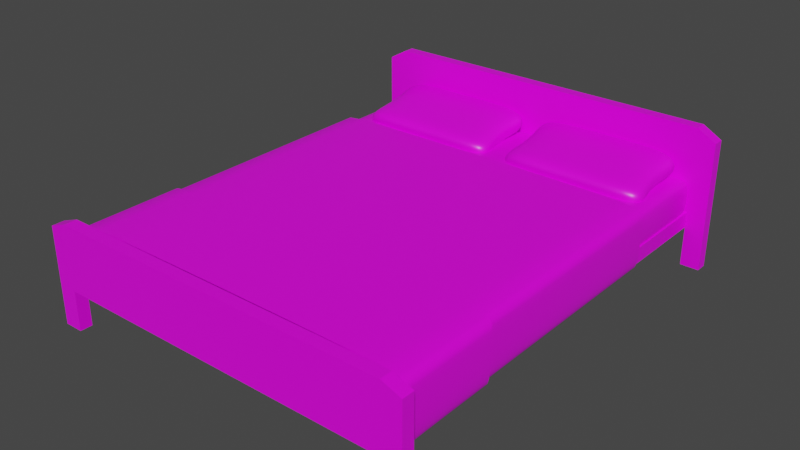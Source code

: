 # Source: ParentsBed.blend  (saved by Blender 3.2.14; exported with 4.5.12 LTS)
import bpy
from mathutils import Matrix  # noqa: F401  (used for matrix-valued properties, if any)

bpy.ops.wm.read_factory_settings(use_empty=True)
scene = bpy.context.scene
scene.name = 'Scene'

# ---- collections
col_collection = bpy.data.collections.new('Collection'); scene.collection.children.link(col_collection)

# ---- images (referenced by path relative to the original .blend; pixels are not part of the script)
import os
ASSET_DIR = os.environ.get("B2B_ASSET_DIR", "")  # directory of the original .blend (textures are referenced by path, not embedded)
HERE = os.path.dirname(os.path.abspath(__file__))  # packed textures are extracted next to this script under _unpacked/

def load_image(name, relpath, width, height, colorspace="sRGB"):
    """Load a texture the original file referenced (path relative to the .blend, or extracted next to this script)."""
    p = next((c for c in (os.path.join(HERE, relpath), os.path.join(ASSET_DIR, relpath)) if relpath and os.path.exists(c)), "")
    if p:
        img = bpy.data.images.load(p, check_existing=True)
        img.name = name
    else:  # same state as the original file: an image datablock whose file is absent (Cycles renders it pink)
        img = bpy.data.images.new(name, width, height)
        img.source = "FILE"
        img.filepath = "//" + (relpath or name)
    img.colorspace_settings.name = colorspace
    return img
img_untitled = load_image('Untitled', '', 1024, 1024, 'sRGB')

# ---- materials (node trees are filled in below, after node groups)
mat_material = bpy.data.materials.new('Material')
mat_material.alpha_threshold = 0.0
mat_material.use_transparent_shadow = False
mat_material.line_color = (0.0, 0.0, 0.0, 1.0)

# ---- material node trees
mat_material.use_nodes = True; mat_material.node_tree.nodes.clear()
_N = mat_material.node_tree.nodes; _L = mat_material.node_tree.links
n0 = _N.new('ShaderNodeOutputMaterial'); n0.name = 'Material Output'; n0.location = (300, 300)
n1 = _N.new('ShaderNodeBsdfPrincipled'); n1.name = 'Principled BSDF'; n1.location = (10, 300)
n1.distribution = 'GGX'
n1.subsurface_method = 'RANDOM_WALK_SKIN'
n1.inputs[2].default_value = 0.4
n1.inputs[3].default_value = 1.45
n1.inputs[27].default_value = (0.0, 0.0, 0.0, 1.0)
n1.inputs[28].default_value = 1.0
n2 = _N.new('ShaderNodeTexImage'); n2.name = 'Image Texture'; n2.location = (-280, 280)
n2.image = img_untitled
_L.new(n1.outputs[0], n0.inputs[0])
_L.new(n2.outputs[0], n1.inputs[0])
n0.is_active_output = True

# ---- world
world_world = bpy.data.worlds.new('World'); scene.world = world_world
world_world.use_nodes = True; world_world.node_tree.nodes.clear()
_N = world_world.node_tree.nodes; _L = world_world.node_tree.links
n0 = _N.new('ShaderNodeOutputWorld'); n0.name = 'World Output'; n0.location = (300, 300)
n1 = _N.new('ShaderNodeBackground'); n1.name = 'Background'; n1.location = (10, 300)
n1.inputs[0].default_value = (0.05088, 0.05088, 0.05088, 1.0)
_L.new(n1.outputs[0], n0.inputs[0])
n0.is_active_output = True
world_world.color = (0.05088, 0.05088, 0.05088)
world_world.use_sun_shadow = False
world_world.sun_shadow_jitter_overblur = 0.0

# ---- meshes
me_cube = bpy.data.meshes.new('Cube')
me_cube.from_pydata([(-0.72, -0.9, 0.1656), (-0.72, -0.9, 0.2298), (-0.72, 0.9, 0.1656), (-0.72, 0.9, 0.2298), (0.72, -0.9, 0.1656), (0.72, -0.9, 0.2298), (0.72, 0.9, 0.1656), (0.72, 0.9, 0.2298), (-0.72, -0.9517, 0.1656), (-0.72, -0.9517, 0.2298), (0.72, -0.9517, 0.2298), (0.72, -0.9517, 0.1656), (-0.72, 0.9481, 0.2298), (-0.72, 0.9481, 0.1656), (0.72, 0.9481, 0.1656), (0.72, 0.9481, 0.2298), (-0.7998, -0.9, 0.1656), (-0.7998, -0.9, 0.2298), (-0.7998, 0.9, 0.2298), (-0.7998, 0.9, 0.1656), (0.7998, 0.9, 0.2298), (0.7998, 0.9, 0.1656), (0.7998, -0.9, 0.2298), (0.7998, -0.9, 0.1656), (-0.7998, -0.9517, 0.1656), (-0.7998, -0.9517, 0.2298), (0.7998, -0.9517, 0.2298), (0.7998, -0.9517, 0.1656), (-0.7998, 0.9481, 0.2298), (-0.7998, 0.9481, 0.1656), (0.7998, 0.9481, 0.2298), (0.7998, 0.9481, 0.1656), (-0.72, 0.9, 0.59), (0.72, 0.9, 0.59), (0.72, -0.9, 0.4333), (-0.72, -0.9, 0.4333), (0.72, -0.9517, 0.4333), (-0.72, -0.9517, 0.4333), (-0.72, 0.9481, 0.59), (0.72, 0.9481, 0.59), (0.7998, -0.9, 0.4035), (0.7998, -0.9517, 0.4035), (-0.7998, -0.9517, 0.4035), (-0.7998, -0.9, 0.4035), (0.7998, 0.9, 0.5444), (0.7998, 0.9481, 0.5444), (-0.7998, 0.9481, 0.5444), (-0.7998, 0.9, 0.5444), (0.72, -0.9517, -0.001102), (0.72, -0.9, -0.001102), (-0.72, -0.9, -0.001102), (-0.72, -0.9517, -0.001102), (-0.72, 0.9481, -0.001102), (-0.72, 0.9, -0.001102), (0.72, 0.9, -0.001102), (0.72, 0.9481, -0.001102), (0.7998, -0.9517, -0.001102), (0.7998, -0.9, -0.001102), (-0.7998, -0.9, -0.001102), (-0.7998, -0.9517, -0.001102), (-0.7998, 0.9481, -0.001102), (-0.7998, 0.9, -0.001102), (0.7998, 0.9, -0.001102), (0.7998, 0.9481, -0.001102)], [], [(0, 1, 3, 2), (10, 26, 41, 36), (6, 7, 5, 4), (4, 5, 22, 23), (7, 3, 1, 5), (11, 10, 9, 8), (5, 1, 35, 34), (20, 30, 45, 44), (13, 12, 15, 14), (1, 0, 16, 17), (14, 15, 30, 31), (23, 22, 26, 27), (17, 16, 24, 25), (19, 18, 28, 29), (20, 21, 31, 30), (1, 17, 43, 35), (0, 8, 51, 50), (18, 3, 32, 47), (2, 3, 18, 19), (11, 4, 49, 48), (16, 0, 50, 58), (12, 28, 46, 38), (8, 9, 25, 24), (14, 31, 63, 55), (12, 13, 29, 28), (10, 11, 27, 26), (7, 6, 21, 20), (32, 33, 39, 38), (34, 36, 41, 40), (34, 35, 37, 36), (39, 33, 44, 45), (32, 38, 46, 47), (37, 35, 43, 42), (28, 18, 47, 46), (26, 22, 40, 41), (22, 5, 34, 40), (3, 7, 33, 32), (25, 9, 37, 42), (7, 20, 44, 33), (30, 15, 39, 45), (15, 12, 38, 39), (17, 25, 42, 43), (9, 10, 36, 37), (2, 19, 61, 53), (13, 2, 53, 52), (8, 24, 59, 51), (6, 14, 55, 54), (19, 29, 60, 61), (29, 13, 52, 60), (23, 27, 56, 57), (4, 23, 57, 49), (31, 21, 62, 63), (24, 16, 58, 59), (21, 6, 54, 62), (27, 11, 48, 56)])
_uv = me_cube.uv_layers.new(name='UVMap')
_uv.uv.foreach_set('vector', [0.0001825, 0.0001825, 0.0197, 0.0001825, 0.0197, 0.5469, 0.0001825, 0.5469, 0.8986, 0.4618, 0.8986, 0.4861, 0.8459, 0.4861, 0.8368, 0.4618, 0.4766, 0.5469, 0.4571, 0.5469, 0.4571, 0.0001836, 0.4766, 0.0001836, 0.4618, 0.6286, 0.4618, 0.6091, 0.4861, 0.6091, 0.4861, 0.6286, 0.4571, 0.5469, 0.0197, 0.5469, 0.0197, 0.0001825, 0.4571, 0.0001836, 0.9181, 0.4618, 0.8986, 0.4618, 0.8986, 0.02444, 0.9181, 0.02444, 0.4618, 0.6091, 0.02444, 0.6091, 0.02444, 0.5473, 0.4618, 0.5473, 0.9691, 0.07033, 0.9837, 0.07033, 0.9837, 0.1659, 0.9691, 0.1659, 0.6059, 0.4618, 0.5864, 0.4618, 0.5864, 0.02444, 0.6059, 0.02444, 0.02444, 0.6091, 0.02444, 0.6286, 0.0001825, 0.6286, 0.0001825, 0.6091, 0.6059, 0.02444, 0.5864, 0.02444, 0.5864, 0.0001825, 0.6059, 0.0001825, 0.9841, 0.6845, 0.9841, 0.665, 0.9998, 0.665, 0.9998, 0.6845, 0.9841, 0.07033, 0.9841, 0.05081, 0.9998, 0.05081, 0.9998, 0.07033, 0.9691, 0.7742, 0.9691, 0.7547, 0.9837, 0.7547, 0.9837, 0.7742, 0.9691, 0.07033, 0.9691, 0.05081, 0.9837, 0.05081, 0.9837, 0.07033, 0.02444, 0.6091, 0.0001825, 0.6091, 0.0001825, 0.5564, 0.02444, 0.5473, 0.9181, 0.04015, 0.9181, 0.02444, 0.9688, 0.02444, 0.9688, 0.04015, 0.7663, 0.0001825, 0.7663, 0.02444, 0.6569, 0.02444, 0.6708, 0.0001826, 0.7858, 0.02444, 0.7663, 0.02444, 0.7663, 0.0001825, 0.7858, 0.0001826, 0.9181, 0.4618, 0.9181, 0.4461, 0.9688, 0.4461, 0.9688, 0.4618, 0.0001825, 0.6286, 0.02444, 0.6286, 0.02444, 0.6792, 0.0001825, 0.6792, 0.5864, 0.4618, 0.5864, 0.4861, 0.4908, 0.4861, 0.477, 0.4618, 0.9181, 0.02444, 0.8986, 0.02444, 0.8986, 0.0001825, 0.9181, 0.0001825, 0.6059, 0.02444, 0.6059, 0.0001825, 0.6565, 0.0001826, 0.6565, 0.02444, 0.5864, 0.4618, 0.6059, 0.4618, 0.6059, 0.4861, 0.5864, 0.4861, 0.8986, 0.4618, 0.9181, 0.4618, 0.9181, 0.4861, 0.8986, 0.4861, 0.7663, 0.4618, 0.7858, 0.4618, 0.7858, 0.4861, 0.7663, 0.4861, 0.9691, 0.6312, 0.9691, 0.1938, 0.9837, 0.1938, 0.9837, 0.6312, 0.9841, 0.5864, 0.9998, 0.5864, 0.9998, 0.6122, 0.9841, 0.6122, 0.9841, 0.5864, 0.9841, 0.149, 0.9998, 0.149, 0.9998, 0.5864, 0.9837, 0.1938, 0.9691, 0.1938, 0.9691, 0.1659, 0.9837, 0.1659, 0.9691, 0.6312, 0.9837, 0.6312, 0.9837, 0.6591, 0.9691, 0.6591, 0.9998, 0.149, 0.9841, 0.149, 0.9841, 0.1231, 0.9998, 0.1231, 0.9837, 0.7547, 0.9691, 0.7547, 0.9691, 0.6591, 0.9837, 0.6591, 0.9998, 0.665, 0.9841, 0.665, 0.9841, 0.6122, 0.9998, 0.6122, 0.4861, 0.6091, 0.4618, 0.6091, 0.4618, 0.5473, 0.4861, 0.5564, 0.7663, 0.02444, 0.7663, 0.4618, 0.6569, 0.4618, 0.6569, 0.02444, 0.8986, 0.0001825, 0.8986, 0.02444, 0.8368, 0.02444, 0.8459, 0.0001825, 0.7663, 0.4618, 0.7663, 0.4861, 0.6708, 0.4861, 0.6569, 0.4618, 0.5864, 0.0001825, 0.5864, 0.02444, 0.477, 0.02444, 0.4908, 0.0001825, 0.5864, 0.02444, 0.5864, 0.4618, 0.477, 0.4618, 0.477, 0.02444, 0.9841, 0.07033, 0.9998, 0.07033, 0.9998, 0.1231, 0.9841, 0.1231, 0.8986, 0.02444, 0.8986, 0.4618, 0.8368, 0.4618, 0.8368, 0.02444, 0.7858, 0.02444, 0.7858, 0.0001826, 0.8365, 0.0001825, 0.8365, 0.02444, 0.6059, 0.4618, 0.6059, 0.4472, 0.6565, 0.4472, 0.6565, 0.4618, 0.9181, 0.02444, 0.9181, 0.0001825, 0.9688, 0.0001825, 0.9688, 0.02444, 0.6059, 0.03905, 0.6059, 0.02444, 0.6565, 0.02444, 0.6565, 0.03905, 0.9691, 0.7742, 0.9837, 0.7742, 0.9837, 0.8248, 0.9691, 0.8248, 0.6059, 0.4861, 0.6059, 0.4618, 0.6565, 0.4618, 0.6565, 0.4861, 0.9841, 0.6845, 0.9998, 0.6845, 0.9998, 0.7351, 0.9841, 0.7351, 0.4618, 0.6286, 0.4861, 0.6286, 0.4861, 0.6792, 0.4618, 0.6792, 0.9837, 0.05081, 0.9691, 0.05081, 0.9691, 0.0001825, 0.9837, 0.0001825, 0.9998, 0.05081, 0.9841, 0.05081, 0.9841, 0.0001825, 0.9998, 0.0001825, 0.7858, 0.4861, 0.7858, 0.4618, 0.8365, 0.4618, 0.8365, 0.4861, 0.9181, 0.4861, 0.9181, 0.4618, 0.9688, 0.4618, 0.9688, 0.4861])
me_cube.materials.append(mat_material)
me_cube.use_remesh_fix_poles = True
me_cube.use_remesh_preserve_attributes = False
me_cube.update()
me_cube_001 = bpy.data.meshes.new('Cube.001')
me_cube_001.from_pydata([(-1.389, -0.9, 1.939), (-1.389, -0.9, 3.739), (-1.389, 0.9, 1.939), (-1.389, 0.9, 3.739), (1.389, -0.9, 1.939), (1.389, -0.9, 3.739), (1.389, 0.9, 1.939), (1.389, 0.9, 3.739), (-1.389, 0.8784, 1.939), (-1.389, -0.8784, 1.939), (-1.389, -0.8784, 3.739), (-1.389, 0.8784, 3.739), (1.389, -0.8784, 1.939), (1.389, 0.8784, 1.939), (1.389, 0.8784, 3.739), (1.389, -0.8784, 3.739), (1.323, 0.9, 1.939), (-1.323, 0.9, 1.939), (-1.323, 0.9, 3.739), (1.323, 0.9, 3.739), (-1.323, -0.9, 1.939), (1.323, -0.9, 1.939), (1.323, -0.9, 3.739), (-1.323, -0.9, 3.739), (-1.323, 0.8784, 3.739), (1.323, 0.8784, 3.739), (-1.323, -0.8784, 3.739), (1.323, -0.8784, 3.739), (1.323, 0.8784, 1.939), (-1.323, 0.8784, 1.939), (1.323, -0.8784, 1.939), (-1.323, -0.8784, 1.939)], [], [(8, 11, 3, 2), (16, 19, 7, 6), (12, 15, 5, 4), (20, 23, 1, 0), (30, 12, 4, 21), (26, 10, 1, 23), (18, 3, 11, 24), (24, 11, 10, 26), (16, 6, 13, 28), (28, 13, 12, 30), (6, 7, 14, 13), (13, 14, 15, 12), (0, 1, 10, 9), (9, 10, 11, 8), (8, 29, 31, 9), (2, 17, 29, 8), (17, 16, 28, 29), (14, 25, 27, 15), (25, 24, 26, 27), (7, 19, 25, 14), (19, 18, 24, 25), (15, 27, 22, 5), (27, 26, 23, 22), (9, 31, 20, 0), (31, 30, 21, 20), (4, 5, 22, 21), (21, 22, 23, 20), (2, 3, 18, 17), (17, 18, 19, 16)])
me_cube_001.polygons.foreach_set('use_smooth', [True] * 29)
_uv = me_cube_001.uv_layers.new(name='UVMap')
_uv.uv.foreach_set('vector', [0.04786, 0.02587, 0.2272, 0.3251, 0.2218, 0.3263, 0.04364, 0.03199, 0.01674, 0.9422, 0.2408, 0.6514, 0.2456, 0.6648, 0.03779, 0.9391, 0.7196, 0.9741, 0.5402, 0.6749, 0.5457, 0.6737, 0.7238, 0.968, 0.7507, 0.05774, 0.5267, 0.3486, 0.5218, 0.3352, 0.7297, 0.0609, 0.7674, 0.9999, 0.7196, 0.9741, 0.7238, 0.968, 0.7515, 0.9762, 0.521, 0.3494, 0.5163, 0.3346, 0.5218, 0.3352, 0.5267, 0.3486, 0.2174, 0.339, 0.2218, 0.3263, 0.2272, 0.3251, 0.2232, 0.3396, 0.2232, 0.3396, 0.2272, 0.3251, 0.5163, 0.3346, 0.521, 0.3494, 0.01674, 0.9422, 0.03779, 0.9391, 0.04308, 0.946, 9.071e-05, 0.9671, 9.071e-05, 0.9671, 0.04308, 0.946, 0.7196, 0.9741, 0.7674, 0.9999, 0.03779, 0.9391, 0.2456, 0.6648, 0.2511, 0.6654, 0.04308, 0.946, 0.04308, 0.946, 0.2511, 0.6654, 0.5402, 0.6749, 0.7196, 0.9741, 0.7297, 0.0609, 0.5218, 0.3352, 0.5163, 0.3346, 0.7244, 0.05398, 0.7244, 0.05398, 0.5163, 0.3346, 0.2272, 0.3251, 0.04786, 0.02587, 0.04786, 0.02587, 8.759e-05, 8.759e-05, 0.7674, 0.03292, 0.7244, 0.05398, 0.04364, 0.03199, 0.01601, 0.02377, 8.759e-05, 8.759e-05, 0.04786, 0.02587, 0.01601, 0.02377, 0.01674, 0.9422, 9.071e-05, 0.9671, 8.759e-05, 8.759e-05, 0.2511, 0.6654, 0.2464, 0.6506, 0.5443, 0.6604, 0.5402, 0.6749, 0.2464, 0.6506, 0.2232, 0.3396, 0.521, 0.3494, 0.5443, 0.6604, 0.2456, 0.6648, 0.2408, 0.6514, 0.2464, 0.6506, 0.2511, 0.6654, 0.2408, 0.6514, 0.2174, 0.339, 0.2232, 0.3396, 0.2464, 0.6506, 0.5402, 0.6749, 0.5443, 0.6604, 0.5501, 0.661, 0.5457, 0.6737, 0.5443, 0.6604, 0.521, 0.3494, 0.5267, 0.3486, 0.5501, 0.661, 0.7244, 0.05398, 0.7674, 0.03292, 0.7507, 0.05774, 0.7297, 0.0609, 0.7674, 0.03292, 0.7674, 0.9999, 0.7515, 0.9762, 0.7507, 0.05774, 0.7238, 0.968, 0.5457, 0.6737, 0.5501, 0.661, 0.7515, 0.9762, 0.7515, 0.9762, 0.5501, 0.661, 0.5267, 0.3486, 0.7507, 0.05774, 0.04364, 0.03199, 0.2218, 0.3263, 0.2174, 0.339, 0.01601, 0.02377, 0.01601, 0.02377, 0.2174, 0.339, 0.2408, 0.6514, 0.01674, 0.9422])
me_cube_001.materials.append(mat_material)
me_cube_001.use_remesh_fix_poles = True
me_cube_001.use_remesh_preserve_attributes = False
me_cube_001.update()
me_cube_003 = bpy.data.meshes.new('Cube.003')
me_cube_003.from_pydata([(0.2571, 3.195, 3.569), (0.2571, 3.195, 5.369), (0.2571, 4.995, 3.569), (0.2571, 4.995, 5.369), (2.057, 3.195, 3.569), (2.057, 3.195, 5.369), (2.057, 4.995, 3.569), (2.057, 4.995, 5.369), (1.457, 4.995, 3.569), (0.8571, 4.995, 3.569), (0.8571, 4.995, 5.369), (1.457, 4.995, 5.369), (0.8571, 3.195, 3.569), (1.457, 3.195, 3.569), (1.457, 3.195, 5.369), (0.8571, 3.195, 5.369), (0.2571, 4.395, 3.569), (0.2571, 3.795, 3.569), (0.2571, 3.795, 5.369), (0.2571, 4.395, 5.369), (2.057, 3.795, 3.569), (2.057, 4.395, 3.569), (2.057, 4.395, 5.369), (2.057, 3.795, 5.369), (1.457, 4.395, 5.369), (1.457, 3.795, 5.369), (0.8571, 4.395, 5.369), (0.8571, 3.795, 5.369), (0.8571, 4.395, 3.569), (0.8571, 3.795, 3.569), (1.457, 4.395, 3.569), (1.457, 3.795, 3.569), (0.02337, 3.195, 4.469), (0.02337, 4.995, 4.469), (2.291, 4.995, 4.469), (2.291, 3.195, 4.469), (1.535, 3.195, 4.469), (0.7792, 3.195, 4.469), (0.7792, 4.995, 4.469), (1.535, 4.995, 4.469), (2.101, 4.395, 4.469), (2.101, 3.795, 4.469), (0.2135, 3.795, 4.469), (0.2135, 4.395, 4.469), (-1.987, 3.195, 3.569), (-1.987, 3.195, 5.369), (-1.987, 4.995, 3.569), (-1.987, 4.995, 5.369), (-0.1867, 3.195, 3.569), (-0.1867, 3.195, 5.369), (-0.1867, 4.995, 3.569), (-0.1867, 4.995, 5.369), (-0.7867, 4.995, 3.569), (-1.387, 4.995, 3.569), (-1.387, 4.995, 5.369), (-0.7867, 4.995, 5.369), (-1.387, 3.195, 3.569), (-0.7867, 3.195, 3.569), (-0.7867, 3.195, 5.369), (-1.387, 3.195, 5.369), (-1.987, 4.395, 3.569), (-1.987, 3.795, 3.569), (-1.987, 3.795, 5.369), (-1.987, 4.395, 5.369), (-0.1867, 3.795, 3.569), (-0.1867, 4.395, 3.569), (-0.1867, 4.395, 5.369), (-0.1867, 3.795, 5.369), (-0.7867, 4.395, 5.369), (-0.7867, 3.795, 5.369), (-1.387, 4.395, 5.369), (-1.387, 3.795, 5.369), (-1.387, 4.395, 3.569), (-1.387, 3.795, 3.569), (-0.7867, 4.395, 3.569), (-0.7867, 3.795, 3.569), (-2.22, 3.195, 4.469), (-2.22, 4.995, 4.469), (0.04707, 4.995, 4.469), (0.04707, 3.195, 4.469), (-0.7088, 3.195, 4.469), (-1.465, 3.195, 4.469), (-1.465, 4.995, 4.469), (-0.7088, 4.995, 4.469), (-0.1431, 4.395, 4.469), (-0.1431, 3.795, 4.469), (-2.03, 3.795, 4.469), (-2.03, 4.395, 4.469)], [], [(43, 19, 3, 33), (39, 11, 7, 34), (41, 23, 5, 35), (37, 15, 1, 32), (31, 20, 4, 13), (27, 18, 1, 15), (23, 25, 14, 5), (25, 27, 15, 14), (17, 29, 12, 0), (29, 31, 13, 12), (35, 5, 14, 36), (36, 14, 15, 37), (33, 3, 10, 38), (38, 10, 11, 39), (9, 8, 30, 28), (28, 30, 31, 29), (2, 9, 28, 16), (16, 28, 29, 17), (11, 10, 26, 24), (24, 26, 27, 25), (7, 11, 24, 22), (22, 24, 25, 23), (10, 3, 19, 26), (26, 19, 18, 27), (8, 6, 21, 30), (30, 21, 20, 31), (34, 7, 22, 40), (40, 22, 23, 41), (32, 1, 18, 42), (42, 18, 19, 43), (17, 42, 43, 16), (0, 32, 42, 17), (21, 40, 41, 20), (6, 34, 40, 21), (9, 38, 39, 8), (2, 33, 38, 9), (13, 36, 37, 12), (4, 35, 36, 13), (12, 37, 32, 0), (20, 41, 35, 4), (8, 39, 34, 6), (16, 43, 33, 2), (87, 63, 47, 77), (83, 55, 51, 78), (85, 67, 49, 79), (81, 59, 45, 76), (75, 64, 48, 57), (71, 62, 45, 59), (67, 69, 58, 49), (69, 71, 59, 58), (61, 73, 56, 44), (73, 75, 57, 56), (79, 49, 58, 80), (80, 58, 59, 81), (77, 47, 54, 82), (82, 54, 55, 83), (53, 52, 74, 72), (72, 74, 75, 73), (46, 53, 72, 60), (60, 72, 73, 61), (55, 54, 70, 68), (68, 70, 71, 69), (51, 55, 68, 66), (66, 68, 69, 67), (54, 47, 63, 70), (70, 63, 62, 71), (52, 50, 65, 74), (74, 65, 64, 75), (78, 51, 66, 84), (84, 66, 67, 85), (76, 45, 62, 86), (86, 62, 63, 87), (61, 86, 87, 60), (44, 76, 86, 61), (65, 84, 85, 64), (50, 78, 84, 65), (53, 82, 83, 52), (46, 77, 82, 53), (57, 80, 81, 56), (48, 79, 80, 57), (56, 81, 76, 44), (64, 85, 79, 48), (52, 83, 78, 50), (60, 87, 77, 46)])
me_cube_003.polygons.foreach_set('use_smooth', [True] * 84)
_uv = me_cube_003.uv_layers.new(name='UVMap')
_uv.uv.foreach_set('vector', [0.5, 0.1667, 0.625, 0.1667, 0.625, 0.25, 0.5, 0.25, 0.5, 0.4167, 0.625, 0.4167, 0.625, 0.5, 0.5, 0.5, 0.5, 0.6667, 0.625, 0.6667, 0.625, 0.75, 0.5, 0.75, 0.5, 0.9167, 0.625, 0.9167, 0.625, 1.0, 0.5, 1.0, 0.2917, 0.6667, 0.375, 0.6667, 0.375, 0.75, 0.2917, 0.75, 0.7917, 0.6667, 0.875, 0.6667, 0.875, 0.75, 0.7917, 0.75, 0.625, 0.6667, 0.7083, 0.6667, 0.7083, 0.75, 0.625, 0.75, 0.7083, 0.6667, 0.7917, 0.6667, 0.7917, 0.75, 0.7083, 0.75, 0.125, 0.6667, 0.2083, 0.6667, 0.2083, 0.75, 0.125, 0.75, 0.2083, 0.6667, 0.2917, 0.6667, 0.2917, 0.75, 0.2083, 0.75, 0.5, 0.75, 0.625, 0.75, 0.625, 0.8333, 0.5, 0.8333, 0.5, 0.8333, 0.625, 0.8333, 0.625, 0.9167, 0.5, 0.9167, 0.5, 0.25, 0.625, 0.25, 0.625, 0.3333, 0.5, 0.3333, 0.5, 0.3333, 0.625, 0.3333, 0.625, 0.4167, 0.5, 0.4167, 0.2083, 0.5, 0.2917, 0.5, 0.2917, 0.5833, 0.2083, 0.5833, 0.2083, 0.5833, 0.2917, 0.5833, 0.2917, 0.6667, 0.2083, 0.6667, 0.125, 0.5, 0.2083, 0.5, 0.2083, 0.5833, 0.125, 0.5833, 0.125, 0.5833, 0.2083, 0.5833, 0.2083, 0.6667, 0.125, 0.6667, 0.7083, 0.5, 0.7917, 0.5, 0.7917, 0.5833, 0.7083, 0.5833, 0.7083, 0.5833, 0.7917, 0.5833, 0.7917, 0.6667, 0.7083, 0.6667, 0.625, 0.5, 0.7083, 0.5, 0.7083, 0.5833, 0.625, 0.5833, 0.625, 0.5833, 0.7083, 0.5833, 0.7083, 0.6667, 0.625, 0.6667, 0.7917, 0.5, 0.875, 0.5, 0.875, 0.5833, 0.7917, 0.5833, 0.7917, 0.5833, 0.875, 0.5833, 0.875, 0.6667, 0.7917, 0.6667, 0.2917, 0.5, 0.375, 0.5, 0.375, 0.5833, 0.2917, 0.5833, 0.2917, 0.5833, 0.375, 0.5833, 0.375, 0.6667, 0.2917, 0.6667, 0.5, 0.5, 0.625, 0.5, 0.625, 0.5833, 0.5, 0.5833, 0.5, 0.5833, 0.625, 0.5833, 0.625, 0.6667, 0.5, 0.6667, 0.5, 0.0, 0.625, 0.0, 0.625, 0.08333, 0.5, 0.08333, 0.5, 0.08333, 0.625, 0.08333, 0.625, 0.1667, 0.5, 0.1667, 0.375, 0.08333, 0.5, 0.08333, 0.5, 0.1667, 0.375, 0.1667, 0.375, 0.0, 0.5, 0.0, 0.5, 0.08333, 0.375, 0.08333, 0.375, 0.5833, 0.5, 0.5833, 0.5, 0.6667, 0.375, 0.6667, 0.375, 0.5, 0.5, 0.5, 0.5, 0.5833, 0.375, 0.5833, 0.375, 0.3333, 0.5, 0.3333, 0.5, 0.4167, 0.375, 0.4167, 0.375, 0.25, 0.5, 0.25, 0.5, 0.3333, 0.375, 0.3333, 0.375, 0.8333, 0.5, 0.8333, 0.5, 0.9167, 0.375, 0.9167, 0.375, 0.75, 0.5, 0.75, 0.5, 0.8333, 0.375, 0.8333, 0.375, 0.9167, 0.5, 0.9167, 0.5, 1.0, 0.375, 1.0, 0.375, 0.6667, 0.5, 0.6667, 0.5, 0.75, 0.375, 0.75, 0.375, 0.4167, 0.5, 0.4167, 0.5, 0.5, 0.375, 0.5, 0.375, 0.1667, 0.5, 0.1667, 0.5, 0.25, 0.375, 0.25, 0.5, 0.1667, 0.625, 0.1667, 0.625, 0.25, 0.5, 0.25, 0.5, 0.4167, 0.625, 0.4167, 0.625, 0.5, 0.5, 0.5, 0.5, 0.6667, 0.625, 0.6667, 0.625, 0.75, 0.5, 0.75, 0.5, 0.9167, 0.625, 0.9167, 0.625, 1.0, 0.5, 1.0, 0.2917, 0.6667, 0.375, 0.6667, 0.375, 0.75, 0.2917, 0.75, 0.7917, 0.6667, 0.875, 0.6667, 0.875, 0.75, 0.7917, 0.75, 0.625, 0.6667, 0.7083, 0.6667, 0.7083, 0.75, 0.625, 0.75, 0.7083, 0.6667, 0.7917, 0.6667, 0.7917, 0.75, 0.7083, 0.75, 0.125, 0.6667, 0.2083, 0.6667, 0.2083, 0.75, 0.125, 0.75, 0.2083, 0.6667, 0.2917, 0.6667, 0.2917, 0.75, 0.2083, 0.75, 0.5, 0.75, 0.625, 0.75, 0.625, 0.8333, 0.5, 0.8333, 0.5, 0.8333, 0.625, 0.8333, 0.625, 0.9167, 0.5, 0.9167, 0.5, 0.25, 0.625, 0.25, 0.625, 0.3333, 0.5, 0.3333, 0.5, 0.3333, 0.625, 0.3333, 0.625, 0.4167, 0.5, 0.4167, 0.2083, 0.5, 0.2917, 0.5, 0.2917, 0.5833, 0.2083, 0.5833, 0.2083, 0.5833, 0.2917, 0.5833, 0.2917, 0.6667, 0.2083, 0.6667, 0.125, 0.5, 0.2083, 0.5, 0.2083, 0.5833, 0.125, 0.5833, 0.125, 0.5833, 0.2083, 0.5833, 0.2083, 0.6667, 0.125, 0.6667, 0.7083, 0.5, 0.7917, 0.5, 0.7917, 0.5833, 0.7083, 0.5833, 0.7083, 0.5833, 0.7917, 0.5833, 0.7917, 0.6667, 0.7083, 0.6667, 0.625, 0.5, 0.7083, 0.5, 0.7083, 0.5833, 0.625, 0.5833, 0.625, 0.5833, 0.7083, 0.5833, 0.7083, 0.6667, 0.625, 0.6667, 0.7917, 0.5, 0.875, 0.5, 0.875, 0.5833, 0.7917, 0.5833, 0.7917, 0.5833, 0.875, 0.5833, 0.875, 0.6667, 0.7917, 0.6667, 0.2917, 0.5, 0.375, 0.5, 0.375, 0.5833, 0.2917, 0.5833, 0.2917, 0.5833, 0.375, 0.5833, 0.375, 0.6667, 0.2917, 0.6667, 0.5, 0.5, 0.625, 0.5, 0.625, 0.5833, 0.5, 0.5833, 0.5, 0.5833, 0.625, 0.5833, 0.625, 0.6667, 0.5, 0.6667, 0.5, 0.0, 0.625, 0.0, 0.625, 0.08333, 0.5, 0.08333, 0.5, 0.08333, 0.625, 0.08333, 0.625, 0.1667, 0.5, 0.1667, 0.375, 0.08333, 0.5, 0.08333, 0.5, 0.1667, 0.375, 0.1667, 0.375, 0.0, 0.5, 0.0, 0.5, 0.08333, 0.375, 0.08333, 0.375, 0.5833, 0.5, 0.5833, 0.5, 0.6667, 0.375, 0.6667, 0.375, 0.5, 0.5, 0.5, 0.5, 0.5833, 0.375, 0.5833, 0.375, 0.3333, 0.5, 0.3333, 0.5, 0.4167, 0.375, 0.4167, 0.375, 0.25, 0.5, 0.25, 0.5, 0.3333, 0.375, 0.3333, 0.375, 0.8333, 0.5, 0.8333, 0.5, 0.9167, 0.375, 0.9167, 0.375, 0.75, 0.5, 0.75, 0.5, 0.8333, 0.375, 0.8333, 0.375, 0.9167, 0.5, 0.9167, 0.5, 1.0, 0.375, 1.0, 0.375, 0.6667, 0.5, 0.6667, 0.5, 0.75, 0.375, 0.75, 0.375, 0.4167, 0.5, 0.4167, 0.5, 0.5, 0.375, 0.5, 0.375, 0.1667, 0.5, 0.1667, 0.5, 0.25, 0.375, 0.25])
me_cube_003.materials.append(mat_material)
me_cube_003.use_remesh_fix_poles = True
me_cube_003.use_remesh_preserve_attributes = False
me_cube_003.update()
me_plane_001 = bpy.data.meshes.new('Plane.001')
me_plane_001.from_pydata([(-1.585, -1.391, 0.8697), (1.585, -1.391, 0.8697), (-1.585, -0.7314, 0.8697), (1.585, -0.7314, 0.8697), (1.585, -1.391, 0.8356), (1.585, -0.7314, 0.8356), (1.585, -1.391, 0.3453), (1.585, -0.7314, 0.3453), (1.544, -1.391, 0.3061), (1.544, -0.7314, 0.3061), (-1.586, -1.391, 0.8325), (-1.586, -0.7314, 0.8325), (-1.586, -1.391, 0.3453), (-1.586, -0.7314, 0.3453), (-1.532, -1.391, 0.2969), (-1.532, -0.7314, 0.2969), (-1.585, -0.7445, 0.8697), (1.585, -0.7445, 0.8697), (1.585, -0.7445, 0.8356), (1.585, -0.7445, 0.3453), (1.544, -0.7445, 0.3061), (-1.586, -0.7445, 0.8325), (-1.586, -0.7445, 0.3453), (-1.532, -0.7445, 0.2969), (-1.554, -1.39, 0.8642), (1.554, -1.39, 0.8642), (-1.554, 0.8078, 0.8642), (1.554, 0.8078, 0.8642), (1.554, -1.39, 0.8307), (1.554, 0.8078, 0.8307), (1.554, -1.39, 0.35), (1.554, 0.8078, 0.35), (1.513, -1.39, 0.3116), (1.513, 0.8078, 0.3116), (-1.555, -1.39, 0.8277), (-1.555, 0.8078, 0.8277), (-1.555, -1.39, 0.3501), (-1.555, 0.8078, 0.3501), (-1.502, -1.39, 0.3026), (-1.502, 0.8078, 0.3026), (-1.554, 0.7641, 0.8642), (1.554, 0.7641, 0.8642), (1.554, 0.7641, 0.8307), (1.554, 0.7641, 0.35), (1.513, 0.7641, 0.3116), (-1.555, 0.7641, 0.8277), (-1.555, 0.7641, 0.3501), (-1.502, 0.7641, 0.3026)], [], [(16, 17, 3, 2), (17, 1, 4, 18), (18, 4, 6, 19), (19, 6, 8, 20), (16, 2, 11, 21), (21, 11, 13, 22), (22, 13, 15, 23), (12, 22, 23, 14), (10, 21, 22, 12), (0, 16, 21, 10), (7, 19, 20, 9), (5, 18, 19, 7), (3, 17, 18, 5), (0, 1, 17, 16), (40, 41, 27, 26), (41, 25, 28, 42), (42, 28, 30, 43), (43, 30, 32, 44), (40, 26, 35, 45), (45, 35, 37, 46), (46, 37, 39, 47), (36, 46, 47, 38), (34, 45, 46, 36), (24, 40, 45, 34), (31, 43, 44, 33), (29, 42, 43, 31), (27, 41, 42, 29), (24, 25, 41, 40)])
me_plane_001.polygons.foreach_set('use_smooth', [True] * 28)
_uv = me_plane_001.uv_layers.new(name='UVMap')
_uv.uv.foreach_set('vector', [0.1793, 0.8357, 0.1699, 0.1704, 0.1747, 0.1705, 0.1841, 0.8355, 0.1699, 0.1704, 4.291e-05, 0.1559, 0.0007024, 0.1469, 0.1708, 0.16, 0.1708, 0.16, 0.0007024, 0.1469, 0.005985, 0.01535, 0.1797, 0.02345, 0.1797, 0.02345, 0.005985, 0.01535, 0.006683, 4.291e-05, 0.1806, 0.007975, 0.1793, 0.8357, 0.1841, 0.8355, 0.1834, 0.847, 0.1796, 0.8469, 0.1796, 0.8469, 0.1834, 0.847, 0.1822, 0.9807, 0.1787, 0.9807, 0.1787, 0.9807, 0.1822, 0.9807, 0.1819, 1.0, 0.1784, 0.9999, 0.00858, 0.9777, 0.1787, 0.9807, 0.1784, 0.9999, 0.00822, 0.9967, 0.01167, 0.8484, 0.1796, 0.8469, 0.1787, 0.9807, 0.00858, 0.9777, 0.01166, 0.8388, 0.1793, 0.8357, 0.1796, 0.8469, 0.01167, 0.8484, 0.1834, 0.02366, 0.1797, 0.02345, 0.1806, 0.007975, 0.1841, 0.008156, 0.1746, 0.1601, 0.1708, 0.16, 0.1797, 0.02345, 0.1834, 0.02366, 0.1747, 0.1705, 0.1699, 0.1704, 0.1708, 0.16, 0.1746, 0.1601, 0.01166, 0.8388, 4.291e-05, 0.1559, 0.1699, 0.1704, 0.1793, 0.8357, 0.5207, 0.8499, 0.5186, 0.151, 0.5304, 0.151, 0.5322, 0.8497, 0.5186, 0.151, 7.297e-05, 0.1385, 0.0002748, 0.1295, 0.5189, 0.142, 0.5189, 0.142, 0.0002748, 0.1295, 0.001927, 0.01353, 0.5217, 0.02223, 0.5217, 0.02223, 0.001927, 0.01353, 0.002149, 7.297e-05, 0.522, 0.008631, 0.5207, 0.8499, 0.5322, 0.8497, 0.5321, 0.8592, 0.5209, 0.8591, 0.5209, 0.8591, 0.5321, 0.8592, 0.5326, 0.9772, 0.5219, 0.9773, 0.5219, 0.9773, 0.5326, 0.9772, 0.5327, 0.9945, 0.522, 0.9945, 0.001935, 0.9829, 0.5219, 0.9773, 0.522, 0.9945, 0.002112, 0.9999, 0.00094, 0.8675, 0.5209, 0.8591, 0.5219, 0.9773, 0.001935, 0.9829, 0.0007986, 0.8584, 0.5207, 0.8499, 0.5209, 0.8591, 0.00094, 0.8675, 0.5325, 0.02243, 0.5217, 0.02223, 0.522, 0.008631, 0.5327, 0.008778, 0.5302, 0.1422, 0.5189, 0.142, 0.5217, 0.02223, 0.5325, 0.02243, 0.5304, 0.151, 0.5186, 0.151, 0.5189, 0.142, 0.5302, 0.1422, 0.0007986, 0.8584, 7.297e-05, 0.1385, 0.5186, 0.151, 0.5207, 0.8499])
me_plane_001.materials.append(mat_material)
me_plane_001.use_remesh_fix_poles = True
me_plane_001.use_remesh_preserve_attributes = False
me_plane_001.use_mirror_x = True
me_plane_001.update()

# ---- objects
ob_frame = bpy.data.objects.new('Frame', me_cube)
ob_mattres = bpy.data.objects.new('Mattres', me_cube_001)
ob_pillows = bpy.data.objects.new('Pillows', me_cube_003)
ob_blanket = bpy.data.objects.new('Blanket', me_plane_001)

# ---- transforms, parenting, visibility, modifiers, constraints
ob_frame.location = (0.0, 0.0, 0.0)
ob_frame.lineart.crease_threshold = 0.0
ob_mattres.location = (0.0, 0.0, 0.0)
ob_mattres.scale = (0.517, 1.005, 0.1018)
ob_mattres.lineart.crease_threshold = 0.0
_m = ob_mattres.modifiers.new('Subdivision', 'SUBSURF')
_m.levels = 2
ob_pillows.location = (0.0, 5.96e-08, 0.0)
ob_pillows.rotation_euler = (0.1821, -0.0, 0.0)
ob_pillows.scale = (0.3146, 0.1906, 0.05989)
ob_pillows.lineart.crease_threshold = 0.0
_m = ob_pillows.modifiers.new('Subdivision', 'SUBSURF')
_m.levels = 2
ob_blanket.location = (0.0, -1.49e-08, 0.0)
ob_blanket.scale = (0.4701, 0.6229, 0.4701)
ob_blanket.lineart.crease_threshold = 0.0
ob_blanket.use_mesh_mirror_x = True
_m = ob_blanket.modifiers.new('Subdivision', 'SUBSURF')
_m.levels = 2

# ---- collection membership
col_collection.objects.link(ob_frame)
col_collection.objects.link(ob_mattres)
col_collection.objects.link(ob_pillows)
col_collection.objects.link(ob_blanket)

# ---- scene / render settings (as saved in the file)
scene.frame_start = 1; scene.frame_end = 250; scene.frame_set(1)
scene.render.engine = 'BLENDER_EEVEE_NEXT'
scene.cycles.use_denoising = False
scene.cycles.samples = 128
scene.cycles.sampling_pattern = 'TABULATED_SOBOL'
scene.cycles.use_adaptive_sampling = False
scene.cycles.use_light_tree = False
scene.view_settings.view_transform = 'Filmic'
bpy.context.view_layer.update()

# ---- added for rendering (the .blend has no active camera and no usable light): camera, sun
cam_auto = bpy.data.cameras.new('AutoCamera')
cam_auto.lens = 50.0
cam_auto.sensor_width = 36.0
cam_auto.clip_end = 1000.0
ob_auto_camera = bpy.data.objects.new('AutoCamera', cam_auto)
scene.collection.objects.link(ob_auto_camera)
ob_auto_camera.location = (2.36211, -2.83634, 2.18414)
ob_auto_camera.rotation_euler = (1.09748, -7.21219e-08, 0.694738)
scene.camera = ob_auto_camera
light_auto_sun = bpy.data.lights.new('AutoSun', 'SUN')
light_auto_sun.energy = 3.0
light_auto_sun.angle = 0.0523599
ob_auto_sun = bpy.data.objects.new('AutoSun', light_auto_sun)
scene.collection.objects.link(ob_auto_sun)
ob_auto_sun.rotation_euler = (0.872665, 0.174533, 0.523599)
bpy.context.view_layer.update()
